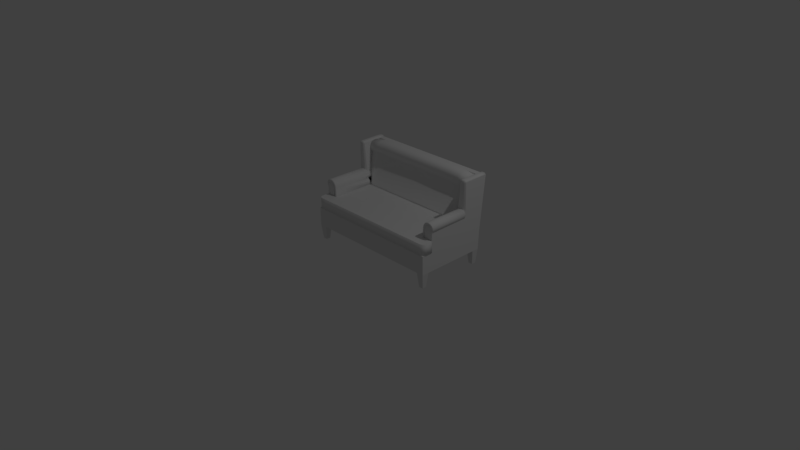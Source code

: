 # Source: Sofa.blend  (saved by Blender 2.77.0; exported with 4.5.12 LTS)
import bpy
from mathutils import Matrix  # noqa: F401  (used for matrix-valued properties, if any)

bpy.ops.wm.read_factory_settings(use_empty=True)
scene = bpy.context.scene
scene.name = 'Scene'

# ---- collections
col_collection_1 = bpy.data.collections.new('Collection 1'); scene.collection.children.link(col_collection_1)

# ---- materials (node trees are filled in below, after node groups)
mat_material = bpy.data.materials.new('Material')
mat_material.alpha_threshold = 0.0
mat_material.use_transparent_shadow = False
mat_material.roughness = 0.5
mat_material.line_color = (0.0, 0.0, 0.0, 1.0)

# ---- material node trees

# ---- world
world_world = bpy.data.worlds.new('World'); scene.world = world_world
world_world.color = (0.05088, 0.05088, 0.05088)
world_world.use_sun_shadow = False
world_world.sun_shadow_jitter_overblur = 0.0
world_world.cycles.sampling_method = 'MANUAL'

# ---- cameras
cam_camera = bpy.data.cameras.new('Camera')
cam_camera.clip_end = 100.0
cam_camera.lens = 35.0
cam_camera.sensor_width = 32.0
cam_camera.sensor_height = 18.0
cam_camera.ortho_scale = 7.314
cam_camera.dof.focus_distance = 0.0
cam_camera.dof.aperture_fstop = 128.0

# ---- lights
light_lamp = bpy.data.lights.new('Lamp', 'POINT')
light_lamp.transmission_factor = 0.0
light_lamp.cutoff_distance = 30.0
light_lamp.energy = 100.0
light_lamp.shadow_buffer_clip_start = 1.001
light_lamp.shadow_soft_size = 0.1
light_lamp.shadow_maximum_resolution = 0.006
light_lamp.use_absolute_resolution = True

# ---- meshes
me_x = bpy.data.meshes.new('Куб')
me_x.from_pydata([(-0.335, -0.5273, 6.175e-05), (-0.335, -0.5273, 0.1458), (-0.335, 0.2022, 6.175e-05), (-0.335, 0.4044, 6.175e-05), (-0.335, 0.4044, 0.1458), (-0.3384, -0.3823, 0.1458), (-0.335, -0.3823, 6.175e-05), (-0.4602, -0.3823, 6.175e-05), (-0.4602, -0.3823, 0.1458), (-0.3865, 0.2677, 0.5351), (-0.3865, 0.4385, 0.5148), (-0.3865, 0.2746, 0.5478), (-0.3865, 0.431, 0.5478), (-0.3865, 0.262, 0.5833), (-0.3865, 0.4345, 0.5833), (-0.3865, 0.2555, 0.6187), (-0.3865, 0.44, 0.6187), (-0.3865, 0.2573, 0.6401), (-0.3865, 0.4412, 0.6401), (-0.3865, 0.2663, 0.6592), (-0.3865, 0.436, 0.6592), (-0.3865, 0.2786, 0.6736), (-0.3865, 0.427, 0.6736), (-0.3865, 0.2957, 0.6868), (-0.3865, 0.4099, 0.6868), (-0.3865, 0.3258, 0.6937), (-0.3865, 0.3798, 0.6937), (-0.3865, 0.3528, 0.6978), (-0.06302, -0.5273, 0.1458), (-0.199, -0.5273, 0.1458), (-0.199, -0.5273, 6.175e-05), (-0.06302, -0.5273, 6.175e-05), (-0.06302, 0.4044, 6.175e-05), (-0.199, 0.4044, 6.175e-05), (-0.199, 0.4044, 0.1458), (-0.06302, 0.4044, 0.1458), (-0.06302, -0.3823, 0.1458), (-0.199, -0.3823, 0.1458), (-0.199, -0.3823, 6.175e-05), (-0.06302, -0.3823, 6.175e-05), (-0.199, 0.2022, 0.1458), (-0.06302, 0.2022, 0.1458), (-0.06302, 0.2022, 6.175e-05), (-0.199, 0.2022, 6.175e-05), (-0.2299, 0.4385, 0.5354), (-0.07332, 0.4385, 0.5424), (-0.2299, 0.2677, 0.5557), (-0.07332, 0.2677, 0.5627), (-0.2299, 0.431, 0.5685), (-0.07332, 0.431, 0.5755), (-0.2299, 0.2746, 0.5685), (-0.07332, 0.2746, 0.5755), (-0.2299, 0.4345, 0.6039), (-0.07332, 0.4345, 0.6109), (-0.2299, 0.262, 0.6039), (-0.07332, 0.262, 0.6109), (-0.2299, 0.44, 0.6393), (-0.07332, 0.44, 0.6463), (-0.2299, 0.2555, 0.6393), (-0.07332, 0.2555, 0.6463), (-0.2299, 0.4412, 0.6608), (-0.07332, 0.4412, 0.6677), (-0.2299, 0.2573, 0.6608), (-0.07332, 0.2573, 0.6677), (-0.2299, 0.436, 0.6799), (-0.07332, 0.436, 0.6868), (-0.2299, 0.2663, 0.6799), (-0.07332, 0.2663, 0.6868), (-0.2299, 0.427, 0.6943), (-0.07332, 0.427, 0.7012), (-0.2299, 0.2786, 0.6943), (-0.07332, 0.2786, 0.7012), (-0.2299, 0.4099, 0.7074), (-0.07332, 0.4099, 0.7144), (-0.2299, 0.2957, 0.7074), (-0.07332, 0.2957, 0.7144), (-0.2299, 0.3798, 0.7143), (-0.07332, 0.3798, 0.7213), (-0.2299, 0.3258, 0.7143), (-0.07332, 0.3258, 0.7213), (-0.2299, 0.3528, 0.7185), (-0.07332, 0.3528, 0.7255), (-0.3424, -0.3823, 0.2499), (-0.3147, 0.1606, 0.2499), (-0.3424, -0.3823, 0.2765), (-0.3424, 0.1606, 0.2765), (-0.3147, 0.1606, 0.2765), (-0.3509, -0.3823, 0.296), (-0.3509, 0.1605, 0.296), (-0.3249, 0.1605, 0.3064), (-0.3649, -0.3823, 0.3111), (-0.3437, 0.1605, 0.3307), (-0.3828, -0.3823, 0.32), (-0.369, 0.1605, 0.3464), (-0.4024, -0.3823, 0.3217), (-0.4024, 0.1605, 0.3217), (-0.3976, 0.1605, 0.3517), (-0.4213, -0.3823, 0.3159), (-0.4213, 0.1605, 0.3159), (-0.4261, 0.1605, 0.3459), (-0.4373, -0.3823, 0.3033), (-0.4373, 0.1605, 0.3033), (-0.4511, 0.1539, 0.3297), (-0.4484, -0.3823, 0.2854), (-0.4484, 0.1605, 0.2854), (-0.4659, 0.1539, 0.305), (-0.451, -0.3803, 0.2677), (-0.451, 0.1605, 0.2677), (-0.4658, 0.1539, 0.2782), (-0.4479, -0.3778, 0.243), (-0.4479, 0.1605, 0.243), (-0.4524, 0.1539, 0.243), (-0.4075, -0.5273, 6.175e-05), (-0.4602, -0.4746, 6.175e-05), (-0.4338, -0.5203, 6.175e-05), (-0.4531, -0.501, 6.175e-05), (-0.4602, -0.4746, 0.1458), (-0.4075, -0.5273, 0.1458), (-0.4531, -0.501, 0.1458), (-0.4338, -0.5203, 0.1458), (-0.3107, -0.37, 0.2499), (-0.3232, -0.3823, 0.2499), (-0.3123, -0.3762, 0.2499), (-0.3169, -0.3806, 0.2499), (-0.3107, -0.37, 0.2765), (-0.3232, -0.3823, 0.2765), (-0.3123, -0.3762, 0.2765), (-0.3169, -0.3806, 0.2765), (-0.3211, -0.37, 0.3079), (-0.3321, -0.3823, 0.3035), (-0.3225, -0.3762, 0.3074), (-0.3266, -0.3806, 0.3057), (-0.3406, -0.37, 0.3335), (-0.3491, -0.3823, 0.3258), (-0.3418, -0.3762, 0.3325), (-0.3448, -0.3806, 0.3297), (-0.367, -0.37, 0.3502), (-0.3721, -0.3823, 0.3404), (-0.3676, -0.3762, 0.349), (-0.3695, -0.3806, 0.3453), (-0.3969, -0.37, 0.356), (-0.3986, -0.3823, 0.3455), (-0.3971, -0.3762, 0.3547), (-0.3977, -0.3806, 0.3508), (-0.4268, -0.37, 0.3502), (-0.4252, -0.3823, 0.3403), (-0.4266, -0.3762, 0.3489), (-0.426, -0.3806, 0.3453), (-0.4531, -0.37, 0.3335), (-0.4489, -0.3823, 0.3253), (-0.4526, -0.3762, 0.3324), (-0.451, -0.3806, 0.3294), (-0.4689, -0.37, 0.3078), (-0.4634, -0.3823, 0.3018), (-0.4682, -0.3762, 0.3071), (-0.4662, -0.3806, 0.3048), (-0.4691, -0.3681, 0.2797), (-0.4635, -0.3803, 0.276), (-0.4684, -0.3742, 0.2792), (-0.4663, -0.3787, 0.2778), (-0.4514, -0.3778, 0.243), (-0.4556, -0.3655, 0.243), (-0.4535, -0.3761, 0.243), (-0.4551, -0.3717, 0.243), (-0.3001, -0.3719, 0.1458), (-0.3105, -0.3823, 0.1458), (-0.2897, -0.3823, 0.1458), (-0.3031, -0.3793, 0.1458), (-0.3208, -0.3823, 0.2478), (-0.3105, -0.3719, 0.248), (-0.3116, -0.3777, 0.2467), (-0.3148, -0.3811, 0.2464), (-0.313, -0.3793, 0.2437), (-0.3384, 0.2022, 0.1458), (-0.3045, 0.2022, 0.1458), (-0.3424, 0.1606, 0.2499), (-0.3649, 0.1605, 0.3111), (-0.3828, 0.1605, 0.32), (-0.3424, 0.2398, 0.25), (-0.3147, 0.2398, 0.25), (-0.3424, 0.2398, 0.2766), (-0.3147, 0.2398, 0.2766), (-0.3509, 0.2398, 0.2961), (-0.3649, 0.2398, 0.3112), (-0.3249, 0.2398, 0.3065), (-0.3437, 0.2398, 0.3308), (1.25, -0.5273, 6.175e-05), (1.25, -0.5273, 0.1458), (1.25, 0.2022, 6.175e-05), (1.25, 0.4044, 6.175e-05), (1.25, 0.4044, 0.1458), (1.253, -0.3823, 0.1458), (1.25, -0.3823, 6.175e-05), (1.375, -0.3823, 6.175e-05), (1.375, -0.3823, 0.1458), (1.301, 0.2677, 0.5351), (1.301, 0.4385, 0.5148), (1.301, 0.2746, 0.5478), (1.301, 0.431, 0.5478), (1.301, 0.262, 0.5833), (1.301, 0.4345, 0.5833), (1.301, 0.2555, 0.6187), (1.301, 0.44, 0.6187), (1.301, 0.2573, 0.6401), (1.301, 0.4412, 0.6401), (1.301, 0.2663, 0.6592), (1.301, 0.436, 0.6592), (1.301, 0.2786, 0.6736), (1.301, 0.427, 0.6736), (1.301, 0.2957, 0.6868), (1.301, 0.4099, 0.6868), (1.301, 0.3258, 0.6937), (1.301, 0.3798, 0.6937), (1.301, 0.3528, 0.6978), (0.9777, -0.5273, 0.1458), (1.114, -0.5273, 0.1458), (1.114, -0.5273, 6.175e-05), (0.9777, -0.5273, 6.175e-05), (0.9777, 0.4044, 6.175e-05), (1.114, 0.4044, 6.175e-05), (1.114, 0.4044, 0.1458), (0.9777, 0.4044, 0.1458), (0.9777, -0.3823, 0.1458), (1.114, -0.3823, 0.1458), (1.114, -0.3823, 6.175e-05), (0.9777, -0.3823, 6.175e-05), (1.114, 0.2022, 0.1458), (0.9777, 0.2022, 0.1458), (0.9777, 0.2022, 6.175e-05), (1.114, 0.2022, 6.175e-05), (1.145, 0.4385, 0.5354), (0.988, 0.4385, 0.5424), (1.145, 0.2677, 0.5557), (0.988, 0.2677, 0.5627), (1.145, 0.431, 0.5685), (0.988, 0.431, 0.5755), (1.145, 0.2746, 0.5685), (0.988, 0.2746, 0.5755), (1.145, 0.4345, 0.6039), (0.988, 0.4345, 0.6109), (1.145, 0.262, 0.6039), (0.988, 0.262, 0.6109), (1.145, 0.44, 0.6393), (0.988, 0.44, 0.6463), (1.145, 0.2555, 0.6393), (0.988, 0.2555, 0.6463), (1.145, 0.4412, 0.6608), (0.988, 0.4412, 0.6677), (1.145, 0.2573, 0.6608), (0.988, 0.2573, 0.6677), (1.145, 0.436, 0.6799), (0.988, 0.436, 0.6868), (1.145, 0.2663, 0.6799), (0.988, 0.2663, 0.6868), (1.145, 0.427, 0.6943), (0.988, 0.427, 0.7012), (1.145, 0.2786, 0.6943), (0.988, 0.2786, 0.7012), (1.145, 0.4099, 0.7074), (0.988, 0.4099, 0.7144), (1.145, 0.2957, 0.7074), (0.988, 0.2957, 0.7144), (1.145, 0.3798, 0.7143), (0.988, 0.3798, 0.7213), (1.145, 0.3258, 0.7143), (0.988, 0.3258, 0.7213), (1.145, 0.3528, 0.7185), (0.988, 0.3528, 0.7255), (1.257, -0.3823, 0.2499), (1.229, 0.1606, 0.2499), (1.257, -0.3823, 0.2765), (1.257, 0.1606, 0.2765), (1.229, 0.1606, 0.2765), (1.266, -0.3823, 0.296), (1.266, 0.1605, 0.296), (1.24, 0.1605, 0.3064), (1.28, -0.3823, 0.3111), (1.258, 0.1605, 0.3307), (1.298, -0.3823, 0.32), (1.284, 0.1605, 0.3464), (1.317, -0.3823, 0.3217), (1.317, 0.1605, 0.3217), (1.312, 0.1605, 0.3517), (1.336, -0.3823, 0.3159), (1.336, 0.1605, 0.3159), (1.341, 0.1605, 0.3459), (1.352, -0.3823, 0.3033), (1.352, 0.1605, 0.3033), (1.366, 0.1539, 0.3297), (1.363, -0.3823, 0.2854), (1.363, 0.1605, 0.2854), (1.381, 0.1539, 0.305), (1.366, -0.3803, 0.2677), (1.366, 0.1605, 0.2677), (1.381, 0.1539, 0.2782), (1.363, -0.3778, 0.243), (1.363, 0.1605, 0.243), (1.367, 0.1539, 0.243), (1.322, -0.5273, 6.175e-05), (1.375, -0.4746, 6.175e-05), (1.349, -0.5203, 6.175e-05), (1.368, -0.501, 6.175e-05), (1.375, -0.4746, 0.1458), (1.322, -0.5273, 0.1458), (1.368, -0.501, 0.1458), (1.349, -0.5203, 0.1458), (1.225, -0.37, 0.2499), (1.238, -0.3823, 0.2499), (1.227, -0.3762, 0.2499), (1.232, -0.3806, 0.2499), (1.225, -0.37, 0.2765), (1.238, -0.3823, 0.2765), (1.227, -0.3762, 0.2765), (1.232, -0.3806, 0.2765), (1.236, -0.37, 0.3079), (1.247, -0.3823, 0.3035), (1.237, -0.3762, 0.3074), (1.241, -0.3806, 0.3057), (1.255, -0.37, 0.3335), (1.264, -0.3823, 0.3258), (1.256, -0.3762, 0.3325), (1.26, -0.3806, 0.3297), (1.282, -0.37, 0.3502), (1.287, -0.3823, 0.3404), (1.282, -0.3762, 0.349), (1.284, -0.3806, 0.3453), (1.312, -0.37, 0.356), (1.313, -0.3823, 0.3455), (1.312, -0.3762, 0.3547), (1.312, -0.3806, 0.3508), (1.342, -0.37, 0.3502), (1.34, -0.3823, 0.3403), (1.341, -0.3762, 0.3489), (1.341, -0.3806, 0.3453), (1.368, -0.37, 0.3335), (1.364, -0.3823, 0.3253), (1.367, -0.3762, 0.3324), (1.366, -0.3806, 0.3294), (1.384, -0.37, 0.3078), (1.378, -0.3823, 0.3018), (1.383, -0.3762, 0.3071), (1.381, -0.3806, 0.3048), (1.384, -0.3681, 0.2797), (1.378, -0.3803, 0.276), (1.383, -0.3742, 0.2792), (1.381, -0.3787, 0.2778), (1.366, -0.3778, 0.243), (1.37, -0.3655, 0.243), (1.368, -0.3761, 0.243), (1.37, -0.3717, 0.243), (1.215, -0.3719, 0.1458), (1.225, -0.3823, 0.1458), (1.204, -0.3823, 0.1458), (1.218, -0.3793, 0.1458), (1.236, -0.3823, 0.2478), (1.225, -0.3719, 0.248), (1.226, -0.3777, 0.2467), (1.229, -0.3811, 0.2464), (1.228, -0.3793, 0.2437), (1.253, 0.2022, 0.1458), (1.219, 0.2022, 0.1458), (1.257, 0.1606, 0.2499), (1.28, 0.1605, 0.3111), (1.298, 0.1605, 0.32), (1.257, 0.2398, 0.25), (1.229, 0.2398, 0.25), (1.257, 0.2398, 0.2766), (1.229, 0.2398, 0.2766), (1.266, 0.2398, 0.2961), (1.28, 0.2398, 0.3112), (1.24, 0.2398, 0.3065), (1.258, 0.2398, 0.3308)], [], [(5, 173, 2, 6), (37, 40, 174, 164, 166), (29, 1, 0, 30), (120, 83, 86, 124), (2, 173, 4, 3), (6, 0, 112, 114, 115, 113, 7), (1, 5, 8, 116, 118, 119, 117), (0, 1, 117, 112), (5, 6, 7, 8), (43, 2, 3, 33), (4, 173, 9, 10), (34, 4, 10, 44), (48, 12, 14, 52), (44, 10, 12, 48), (10, 9, 11, 12), (12, 11, 13, 14), (56, 16, 18, 60), (52, 14, 16, 56), (14, 13, 15, 16), (18, 17, 19, 20), (16, 15, 17, 18), (60, 18, 20, 64), (68, 22, 24, 72), (64, 20, 22, 68), (20, 19, 21, 22), (22, 21, 23, 24), (72, 24, 26, 76), (24, 23, 25, 26), (76, 26, 27, 80), (26, 25, 27), (25, 78, 80, 27), (78, 79, 81, 80), (265, 267, 81, 79), (77, 76, 80, 81), (81, 267, 263, 77), (73, 72, 76, 77), (21, 70, 74, 23), (70, 71, 75, 74), (23, 74, 78, 25), (74, 75, 79, 78), (261, 265, 79, 75), (65, 64, 68, 69), (69, 255, 251, 65), (69, 68, 72, 73), (73, 259, 255, 69), (61, 60, 64, 65), (17, 62, 66, 19), (62, 63, 67, 66), (19, 66, 70, 21), (66, 67, 71, 70), (15, 58, 62, 17), (58, 59, 63, 62), (245, 249, 63, 59), (53, 52, 56, 57), (57, 243, 239, 53), (57, 56, 60, 61), (11, 50, 54, 13), (50, 51, 55, 54), (13, 54, 58, 15), (54, 55, 59, 58), (9, 46, 50, 11), (46, 47, 51, 50), (233, 237, 51, 47), (45, 44, 48, 49), (49, 235, 231, 45), (49, 48, 52, 53), (53, 239, 235, 49), (35, 34, 44, 45), (173, 174, 40, 46, 9), (40, 41, 47, 46), (227, 233, 47, 41), (42, 43, 33, 32), (4, 34, 33, 3), (34, 35, 32, 33), (0, 6, 38, 30), (30, 38, 39, 31), (217, 31, 39, 225), (36, 41, 40, 37), (6, 2, 43, 38), (38, 43, 42, 39), (225, 39, 42, 228), (28, 29, 30, 31), (31, 217, 214, 28), (28, 36, 37, 29), (164, 174, 83, 120, 169), (5, 165, 168, 121, 82), (82, 121, 125, 84), (173, 5, 82, 175), (175, 82, 84, 85), (124, 86, 89, 128), (87, 129, 133, 90), (128, 89, 91, 132), (84, 125, 129, 87), (85, 84, 87, 88), (176, 90, 92, 177), (88, 87, 90, 176), (132, 91, 93, 136), (93, 177, 95, 96), (136, 93, 96, 140), (90, 133, 137, 92), (94, 141, 145, 97), (140, 96, 99, 144), (92, 137, 141, 94), (177, 92, 94, 95), (99, 98, 101, 102), (95, 94, 97, 98), (96, 95, 98, 99), (144, 99, 102, 148), (102, 101, 104, 105), (148, 102, 105, 152), (97, 145, 149, 100), (98, 97, 100, 101), (103, 153, 157, 106), (152, 105, 108, 156), (100, 149, 153, 103), (101, 100, 103, 104), (108, 107, 110, 111), (104, 103, 106, 107), (105, 104, 107, 108), (156, 108, 111, 161), (160, 162, 163, 161, 111, 110, 109), (106, 157, 160, 109), (107, 106, 109, 110), (112, 117, 119, 114), (114, 119, 118, 115), (115, 118, 116, 113), (116, 8, 7, 113), (122, 123, 171, 170), (123, 121, 168, 171), (125, 121, 123, 127), (127, 123, 122, 126), (126, 122, 120, 124), (124, 128, 130, 126), (126, 130, 131, 127), (127, 131, 129, 125), (133, 129, 131, 135), (135, 131, 130, 134), (134, 130, 128, 132), (132, 136, 138, 134), (134, 138, 139, 135), (135, 139, 137, 133), (136, 140, 142, 138), (138, 142, 143, 139), (139, 143, 141, 137), (145, 141, 143, 147), (147, 143, 142, 146), (146, 142, 140, 144), (144, 148, 150, 146), (146, 150, 151, 147), (147, 151, 149, 145), (148, 152, 154, 150), (150, 154, 155, 151), (151, 155, 153, 149), (157, 153, 155, 159), (159, 155, 154, 158), (158, 154, 152, 156), (156, 161, 163, 158), (158, 163, 162, 159), (159, 162, 160, 157), (120, 122, 170, 169), (164, 167, 166), (167, 165, 166), (168, 172, 169, 170, 171), (164, 169, 172, 167), (167, 172, 168, 165), (29, 37, 166, 165, 5, 1), (174, 173, 175, 83), (176, 91, 185, 183), (91, 176, 177, 93), (86, 83, 179, 181), (91, 89, 184, 185), (89, 86, 181, 184), (175, 85, 180, 178), (181, 180, 182, 184), (179, 178, 180, 181), (184, 182, 183, 185), (85, 88, 182, 180), (83, 175, 178, 179), (88, 176, 183, 182), (83, 179, 174), (36, 222, 227, 41), (221, 218, 32, 35), (32, 218, 228, 42), (45, 231, 221, 35), (241, 245, 59, 55), (237, 241, 55, 51), (61, 247, 243, 57), (253, 257, 71, 67), (249, 253, 67, 63), (65, 251, 247, 61), (257, 261, 75, 71), (77, 263, 259, 73), (191, 192, 188, 359), (223, 352, 350, 360, 226), (215, 216, 186, 187), (306, 310, 272, 269), (188, 189, 190, 359), (192, 193, 299, 301, 300, 298, 186), (187, 303, 305, 304, 302, 194, 191), (186, 298, 303, 187), (191, 194, 193, 192), (229, 219, 189, 188), (190, 196, 195, 359), (220, 230, 196, 190), (234, 238, 200, 198), (230, 234, 198, 196), (196, 198, 197, 195), (198, 200, 199, 197), (242, 246, 204, 202), (238, 242, 202, 200), (200, 202, 201, 199), (204, 206, 205, 203), (202, 204, 203, 201), (246, 250, 206, 204), (254, 258, 210, 208), (250, 254, 208, 206), (206, 208, 207, 205), (208, 210, 209, 207), (258, 262, 212, 210), (210, 212, 211, 209), (262, 266, 213, 212), (212, 213, 211), (211, 213, 266, 264), (264, 266, 267, 265), (263, 267, 266, 262), (259, 263, 262, 258), (207, 209, 260, 256), (256, 260, 261, 257), (209, 211, 264, 260), (260, 264, 265, 261), (251, 255, 254, 250), (255, 259, 258, 254), (247, 251, 250, 246), (203, 205, 252, 248), (248, 252, 253, 249), (205, 207, 256, 252), (252, 256, 257, 253), (201, 203, 248, 244), (244, 248, 249, 245), (239, 243, 242, 238), (243, 247, 246, 242), (197, 199, 240, 236), (236, 240, 241, 237), (199, 201, 244, 240), (240, 244, 245, 241), (195, 197, 236, 232), (232, 236, 237, 233), (231, 235, 234, 230), (235, 239, 238, 234), (221, 231, 230, 220), (359, 195, 232, 226, 360), (226, 232, 233, 227), (228, 218, 219, 229), (190, 189, 219, 220), (220, 219, 218, 221), (186, 216, 224, 192), (216, 217, 225, 224), (222, 223, 226, 227), (192, 224, 229, 188), (224, 225, 228, 229), (214, 217, 216, 215), (214, 215, 223, 222), (350, 355, 306, 269, 360), (191, 268, 307, 354, 351), (268, 270, 311, 307), (359, 361, 268, 191), (361, 271, 270, 268), (310, 314, 275, 272), (273, 276, 319, 315), (314, 318, 277, 275), (270, 273, 315, 311), (271, 274, 273, 270), (362, 363, 278, 276), (274, 362, 276, 273), (318, 322, 279, 277), (279, 282, 281, 363), (322, 326, 282, 279), (276, 278, 323, 319), (280, 283, 331, 327), (326, 330, 285, 282), (278, 280, 327, 323), (363, 281, 280, 278), (285, 288, 287, 284), (281, 284, 283, 280), (282, 285, 284, 281), (330, 334, 288, 285), (288, 291, 290, 287), (334, 338, 291, 288), (283, 286, 335, 331), (284, 287, 286, 283), (289, 292, 343, 339), (338, 342, 294, 291), (286, 289, 339, 335), (287, 290, 289, 286), (294, 297, 296, 293), (290, 293, 292, 289), (291, 294, 293, 290), (342, 347, 297, 294), (346, 295, 296, 297, 347, 349, 348), (292, 295, 346, 343), (293, 296, 295, 292), (298, 300, 305, 303), (300, 301, 304, 305), (301, 299, 302, 304), (302, 299, 193, 194), (308, 356, 357, 309), (309, 357, 354, 307), (311, 313, 309, 307), (313, 312, 308, 309), (312, 310, 306, 308), (310, 312, 316, 314), (312, 313, 317, 316), (313, 311, 315, 317), (319, 321, 317, 315), (321, 320, 316, 317), (320, 318, 314, 316), (318, 320, 324, 322), (320, 321, 325, 324), (321, 319, 323, 325), (322, 324, 328, 326), (324, 325, 329, 328), (325, 323, 327, 329), (331, 333, 329, 327), (333, 332, 328, 329), (332, 330, 326, 328), (330, 332, 336, 334), (332, 333, 337, 336), (333, 331, 335, 337), (334, 336, 340, 338), (336, 337, 341, 340), (337, 335, 339, 341), (343, 345, 341, 339), (345, 344, 340, 341), (344, 342, 338, 340), (342, 344, 349, 347), (344, 345, 348, 349), (345, 343, 346, 348), (306, 355, 356, 308), (350, 352, 353), (353, 352, 351), (354, 357, 356, 355, 358), (350, 353, 358, 355), (353, 351, 354, 358), (215, 187, 191, 351, 352, 223), (360, 269, 361, 359), (362, 369, 371, 277), (277, 279, 363, 362), (272, 367, 365, 269), (277, 371, 370, 275), (275, 370, 367, 272), (361, 364, 366, 271), (367, 370, 368, 366), (365, 367, 366, 364), (370, 371, 369, 368), (271, 366, 368, 274), (269, 365, 364, 361), (274, 368, 369, 362), (269, 360, 365), (28, 214, 222, 36)])
me_x.polygons.foreach_set('use_smooth', [0, 0, 1, 1, 0, 0, 0, 1, 0, 0, 0, 0, 1, 1, 1, 1, 1, 1, 1, 1, 1, 1, 1, 1, 1, 1, 1, 1, 1, 1, 1, 1, 1, 1, 1, 1, 1, 1, 1, 1, 1, 1, 1, 1, 1, 1, 1, 1, 1, 1, 1, 1, 1, 1, 1, 1, 1, 1, 1, 1, 1, 1, 1, 1, 1, 1, 1, 0, 1, 1, 1, 0, 0, 0, 0, 0, 0, 0, 0, 0, 0, 1, 1, 0, 1, 1, 1, 0, 0, 1, 1, 1, 1, 0, 0, 0, 1, 1, 1, 1, 1, 1, 1, 0, 1, 0, 1, 1, 1, 1, 1, 0, 1, 1, 1, 0, 1, 0, 1, 1, 0, 1, 0, 1, 1, 1, 1, 1, 1, 1, 1, 1, 1, 1, 1, 1, 1, 1, 1, 1, 1, 1, 1, 1, 1, 1, 1, 1, 1, 1, 1, 1, 1, 1, 1, 1, 1, 1, 1, 1, 1, 1, 1, 1, 1, 0, 1, 1, 1, 1, 1, 1, 0, 1, 1, 1, 0, 1, 0, 1, 0, 0, 0, 0, 1, 1, 1, 1, 1, 1, 1, 1, 0, 0, 1, 1, 0, 0, 0, 1, 0, 0, 0, 0, 1, 1, 1, 1, 1, 1, 1, 1, 1, 1, 1, 1, 1, 1, 1, 1, 1, 1, 1, 1, 1, 1, 1, 1, 1, 1, 1, 1, 1, 1, 1, 1, 1, 1, 1, 1, 1, 1, 1, 1, 1, 1, 1, 1, 1, 0, 1, 1, 0, 0, 0, 0, 0, 0, 0, 0, 1, 0, 1, 1, 1, 0, 0, 1, 1, 1, 1, 0, 0, 0, 1, 1, 1, 1, 1, 1, 1, 0, 1, 0, 1, 1, 1, 1, 1, 0, 1, 1, 1, 0, 1, 0, 1, 1, 0, 1, 0, 1, 1, 1, 1, 1, 1, 1, 1, 1, 1, 1, 1, 1, 1, 1, 1, 1, 1, 1, 1, 1, 1, 1, 1, 1, 1, 1, 1, 1, 1, 1, 1, 1, 1, 1, 1, 1, 1, 1, 1, 1, 1, 0, 1, 1, 1, 1, 1, 1, 0, 1, 1, 1, 0, 1, 0, 1, 0])
me_x.use_remesh_preserve_volume = False
me_x.use_remesh_preserve_attributes = False
me_x.use_mirror_vertex_groups = False
me_x.update()
me_cube = bpy.data.meshes.new('Cube')
me_cube.from_pydata([(-0.462, -0.462, -0.5786), (-0.462, 0.462, -0.5786), (-0.462, -0.462, -0.3372), (-0.462, 0.4778, -0.3348), (-0.4435, 0.3881, -0.7642), (-0.4435, -0.4435, -0.7642), (-0.3881, -0.4435, -0.7642), (-0.3696, 0.462, -0.5786), (-0.3696, -0.462, -0.5786), (-0.462, 0.3696, -0.5786), (-0.462, -0.3696, -0.5786), (-0.4435, 0.4435, -0.7642), (-0.3881, 0.4435, -0.7642), (-0.3696, 0.3696, -0.5786), (-0.3696, -0.3696, -0.5786), (-0.4435, -0.3881, -0.7642), (-0.3881, 0.3881, -0.7642), (-0.3881, -0.3881, -0.7642), (-0.3423, 0.2315, -0.03441), (-0.462, 0.2315, -0.03441), (-0.462, -0.3161, -0.03571), (-0.3161, 0.4778, -0.3348), (-0.3161, -0.462, -0.3372), (-0.462, 0.231, -0.3372), (-0.462, -0.3161, -0.3372), (-0.462, 0.5139, -0.03548), (-0.3161, 0.5139, -0.03548), (-0.3423, 0.231, -0.3372), (-0.3423, -0.3161, -0.3372), (-0.3423, -0.3161, -0.03571), (-0.3847, 0.5615, 0.3585), (-0.3711, 0.4787, 0.261), (-0.462, 0.5615, 0.3585), (-0.4379, -0.3161, -0.02156), (-0.3662, -0.3161, -0.02156), (-0.3662, 0.209, -0.02199), (-0.4379, 0.209, -0.02199), (-0.4349, -0.3161, -0.02051), (-0.3692, -0.3161, -0.02051), (-0.3692, 0.2074, -0.02106), (-0.4349, 0.2074, -0.02106), (-0.4169, -0.3161, -0.01466), (-0.3873, -0.3161, -0.01466), (-0.3873, 0.2048, -0.01963), (-0.4169, 0.2048, -0.01963), (-0.4537, 0.2202, -0.0282), (-0.3505, 0.2202, -0.0282), (-0.3505, -0.3161, -0.02864), (-0.4537, -0.3161, -0.02864), (-0.3423, 0.452, -0.03571), (-0.3807, 0.4876, 0.3599), (-0.3423, 0.452, -0.3372), (-0.4616, 0.2315, 0.02033), (-0.3456, 0.2315, 0.02033), (-0.4382, 0.2174, 0.02033), (-0.3688, 0.2174, 0.02033), (-0.4535, 0.2245, 0.02033), (-0.3535, 0.2245, 0.02033), (-0.4354, 0.2163, 0.02033), (-0.3717, 0.2163, 0.02033), (-0.4178, 0.2147, 0.02033), (-0.3892, 0.2147, 0.02033), (-0.4619, 0.2315, 0.1201), (-0.3572, 0.2315, 0.1201), (-0.4408, 0.2174, 0.1201), (-0.3781, 0.2174, 0.1201), (-0.4547, 0.2245, 0.1201), (-0.3643, 0.2245, 0.1201), (-0.4382, 0.2163, 0.1201), (-0.3807, 0.2163, 0.1201), (-0.4224, 0.2147, 0.1201), (-0.3965, 0.2147, 0.1201), (-0.4619, 0.2315, 0.2512), (-0.3696, 0.2315, 0.2512), (-0.4433, 0.2174, 0.2512), (-0.388, 0.2174, 0.2512), (-0.4555, 0.2245, 0.2512), (-0.3758, 0.2245, 0.2512), (-0.441, 0.2163, 0.2512), (-0.3903, 0.2163, 0.2512), (-0.4271, 0.2147, 0.2512), (-0.4043, 0.2147, 0.2512), (-0.4606, 0.2315, 0.3473), (-0.3807, 0.2315, 0.3473), (-0.4445, 0.2174, 0.3473), (-0.3967, 0.2174, 0.3473), (-0.4551, 0.2245, 0.3473), (-0.3862, 0.2245, 0.3473), (-0.4426, 0.2163, 0.3473), (-0.3987, 0.2163, 0.3473), (-0.4305, 0.2147, 0.3473), (-0.4107, 0.2147, 0.3473), (-0.4606, 0.2331, 0.3556), (-0.3807, 0.2331, 0.3556), (-0.4445, 0.2174, 0.3518), (-0.3967, 0.2174, 0.3518), (-0.4551, 0.2245, 0.3518), (-0.3862, 0.2245, 0.3518), (-0.4426, 0.2163, 0.3518), (-0.3987, 0.2163, 0.3518), (-0.4305, 0.2147, 0.3518), (-0.4107, 0.2147, 0.3518), (-0.462, 0.5555, 0.3093), (-0.4445, 0.2204, 0.3608), (-0.3967, 0.2204, 0.3608), (-0.4551, 0.2269, 0.3578), (-0.3862, 0.2269, 0.3578), (-0.4426, 0.2195, 0.3613), (-0.3987, 0.2195, 0.3613), (-0.4305, 0.218, 0.3619), (-0.4107, 0.218, 0.3619), (-0.4445, 0.2226, 0.3649), (-0.3967, 0.2226, 0.3649), (-0.4551, 0.2277, 0.3601), (-0.3862, 0.2277, 0.3601), (-0.4426, 0.2218, 0.3656), (-0.3987, 0.2218, 0.3656), (-0.4305, 0.2206, 0.3668), (-0.4107, 0.2206, 0.3668), (-0.462, 0.5496, 0.26), (-0.3759, 0.4832, 0.3104), (-0.4445, 0.2276, 0.37), (-0.3967, 0.2276, 0.37), (-0.4551, 0.2309, 0.3637), (-0.3862, 0.2309, 0.3637), (-0.4426, 0.2272, 0.371), (-0.3987, 0.2272, 0.371), (-0.4305, 0.2264, 0.3724), (-0.4107, 0.2264, 0.3724), (-0.462, 0.5203, 0.01978), (-0.3519, 0.4609, 0.06319), (-0.4445, 0.2337, 0.3728), (-0.3967, 0.2337, 0.3728), (-0.4551, 0.2338, 0.3657), (-0.3862, 0.2338, 0.3657), (-0.4426, 0.2337, 0.3738), (-0.3987, 0.2337, 0.3738), (-0.4305, 0.2337, 0.3754), (-0.4107, 0.2337, 0.3754), (-0.4606, 0.4876, 0.3599), (-0.3615, 0.4698, 0.1621), (-0.4445, 0.4874, 0.374), (-0.3967, 0.4874, 0.374), (-0.4551, 0.4875, 0.3669), (-0.3862, 0.4875, 0.3669), (-0.4426, 0.4874, 0.3751), (-0.3987, 0.4874, 0.3751), (-0.4305, 0.4874, 0.3767), (-0.4107, 0.4874, 0.3767), (-0.462, 0.5325, 0.1198), (-0.4445, 0.5616, 0.3727), (-0.3967, 0.5616, 0.3727), (-0.4551, 0.5615, 0.3656), (-0.3897, 0.5615, 0.3656), (-0.4426, 0.5616, 0.3738), (-0.3987, 0.5616, 0.3738), (-0.4305, 0.5616, 0.3754), (-0.4107, 0.5616, 0.3754), (1.362, -0.462, -0.5786), (1.362, 0.462, -0.5786), (1.362, -0.462, -0.3372), (1.362, 0.4778, -0.3348), (1.344, 0.3881, -0.7642), (1.344, -0.4435, -0.7642), (1.288, -0.4435, -0.7642), (1.27, 0.462, -0.5786), (1.27, -0.462, -0.5786), (1.362, 0.3696, -0.5786), (1.362, -0.3696, -0.5786), (1.344, 0.4435, -0.7642), (1.288, 0.4435, -0.7642), (1.27, 0.3696, -0.5786), (1.27, -0.3696, -0.5786), (1.344, -0.3881, -0.7642), (1.288, 0.3881, -0.7642), (1.288, -0.3881, -0.7642), (1.242, 0.2315, -0.03441), (1.362, 0.2315, -0.03441), (1.362, -0.3161, -0.03571), (1.216, 0.4778, -0.3348), (1.216, -0.462, -0.3372), (1.362, 0.231, -0.3372), (1.362, -0.3161, -0.3372), (1.362, 0.5139, -0.03548), (1.216, 0.5139, -0.03548), (1.242, 0.231, -0.3372), (1.242, -0.3161, -0.3372), (1.242, -0.3161, -0.03571), (1.285, 0.5615, 0.3585), (1.271, 0.4787, 0.261), (1.362, 0.5615, 0.3585), (1.338, -0.3161, -0.02156), (1.266, -0.3161, -0.02156), (1.266, 0.209, -0.02199), (1.338, 0.209, -0.02199), (1.335, -0.3161, -0.02051), (1.269, -0.3161, -0.02051), (1.269, 0.2074, -0.02106), (1.335, 0.2074, -0.02106), (1.317, -0.3161, -0.01466), (1.287, -0.3161, -0.01466), (1.287, 0.2048, -0.01963), (1.317, 0.2048, -0.01963), (1.354, 0.2202, -0.0282), (1.25, 0.2202, -0.0282), (1.25, -0.3161, -0.02864), (1.354, -0.3161, -0.02864), (1.242, 0.452, -0.03571), (1.281, 0.4876, 0.3599), (1.242, 0.452, -0.3372), (1.362, 0.2315, 0.02033), (1.246, 0.2315, 0.02033), (1.338, 0.2174, 0.02033), (1.269, 0.2174, 0.02033), (1.354, 0.2245, 0.02033), (1.253, 0.2245, 0.02033), (1.335, 0.2163, 0.02033), (1.272, 0.2163, 0.02033), (1.318, 0.2147, 0.02033), (1.289, 0.2147, 0.02033), (1.362, 0.2315, 0.1201), (1.257, 0.2315, 0.1201), (1.341, 0.2174, 0.1201), (1.278, 0.2174, 0.1201), (1.355, 0.2245, 0.1201), (1.264, 0.2245, 0.1201), (1.338, 0.2163, 0.1201), (1.281, 0.2163, 0.1201), (1.322, 0.2147, 0.1201), (1.297, 0.2147, 0.1201), (1.362, 0.2315, 0.2512), (1.27, 0.2315, 0.2512), (1.343, 0.2174, 0.2512), (1.288, 0.2174, 0.2512), (1.356, 0.2245, 0.2512), (1.276, 0.2245, 0.2512), (1.341, 0.2163, 0.2512), (1.29, 0.2163, 0.2512), (1.327, 0.2147, 0.2512), (1.304, 0.2147, 0.2512), (1.361, 0.2315, 0.3473), (1.281, 0.2315, 0.3473), (1.345, 0.2174, 0.3473), (1.297, 0.2174, 0.3473), (1.355, 0.2245, 0.3473), (1.286, 0.2245, 0.3473), (1.343, 0.2163, 0.3473), (1.299, 0.2163, 0.3473), (1.33, 0.2147, 0.3473), (1.311, 0.2147, 0.3473), (1.361, 0.2331, 0.3556), (1.281, 0.2331, 0.3556), (1.345, 0.2174, 0.3518), (1.297, 0.2174, 0.3518), (1.355, 0.2245, 0.3518), (1.286, 0.2245, 0.3518), (1.343, 0.2163, 0.3518), (1.299, 0.2163, 0.3518), (1.33, 0.2147, 0.3518), (1.311, 0.2147, 0.3518), (1.362, 0.5555, 0.3093), (1.345, 0.2204, 0.3608), (1.297, 0.2204, 0.3608), (1.355, 0.2269, 0.3578), (1.286, 0.2269, 0.3578), (1.343, 0.2195, 0.3613), (1.299, 0.2195, 0.3613), (1.33, 0.218, 0.3619), (1.311, 0.218, 0.3619), (1.345, 0.2226, 0.3649), (1.297, 0.2226, 0.3649), (1.355, 0.2277, 0.3601), (1.286, 0.2277, 0.3601), (1.343, 0.2218, 0.3656), (1.299, 0.2218, 0.3656), (1.33, 0.2206, 0.3668), (1.311, 0.2206, 0.3668), (1.362, 0.5496, 0.26), (1.276, 0.4832, 0.3104), (1.345, 0.2276, 0.37), (1.297, 0.2276, 0.37), (1.355, 0.2309, 0.3637), (1.286, 0.2309, 0.3637), (1.343, 0.2272, 0.371), (1.299, 0.2272, 0.371), (1.33, 0.2264, 0.3724), (1.311, 0.2264, 0.3724), (1.362, 0.5203, 0.01978), (1.252, 0.4609, 0.06319), (1.345, 0.2337, 0.3728), (1.297, 0.2337, 0.3728), (1.355, 0.2338, 0.3657), (1.286, 0.2338, 0.3657), (1.343, 0.2337, 0.3738), (1.299, 0.2337, 0.3738), (1.33, 0.2337, 0.3754), (1.311, 0.2337, 0.3754), (1.361, 0.4876, 0.3599), (1.262, 0.4698, 0.1621), (1.345, 0.4874, 0.374), (1.297, 0.4874, 0.374), (1.355, 0.4875, 0.3669), (1.286, 0.4875, 0.3669), (1.343, 0.4874, 0.3751), (1.299, 0.4874, 0.3751), (1.33, 0.4874, 0.3767), (1.311, 0.4874, 0.3767), (1.362, 0.5325, 0.1198), (1.345, 0.5616, 0.3727), (1.297, 0.5616, 0.3727), (1.355, 0.5615, 0.3656), (1.29, 0.5615, 0.3656), (1.343, 0.5616, 0.3738), (1.299, 0.5616, 0.3738), (1.33, 0.5616, 0.3754), (1.311, 0.5616, 0.3754)], [], [(13, 9, 4, 16), (28, 24, 2, 22), (21, 179, 161, 159, 165, 7, 1, 3), (0, 2, 24, 23, 3, 1, 9, 10), (0, 10, 15, 5), (17, 6, 5, 15), (209, 207, 49, 51), (7, 165, 171, 13), (12, 16, 4, 11), (14, 8, 6, 17), (8, 0, 5, 6), (14, 172, 166, 8), (13, 14, 10, 9), (7, 13, 16, 12), (9, 1, 11, 4), (10, 14, 17, 15), (1, 7, 12, 11), (28, 27, 18, 29), (207, 288, 298, 189, 278, 208, 50, 120, 31, 140, 130, 49), (3, 23, 19, 25), (26, 25, 129, 149, 119, 102, 32, 30), (45, 36, 54, 56), (24, 28, 29, 20), (23, 24, 20, 19), (139, 102, 82, 92), (185, 27, 28, 186), (21, 3, 25, 26), (26, 184, 179, 21), (32, 102, 139), (82, 102, 119, 72), (50, 208, 188, 30), (36, 33, 37, 40), (47, 46, 35, 34), (45, 48, 33, 36), (48, 47, 34, 33), (43, 39, 59, 61), (33, 34, 38, 37), (18, 53, 52, 19), (34, 35, 39, 38), (41, 42, 43, 44), (38, 39, 43, 42), (40, 37, 41, 44), (37, 38, 42, 41), (20, 29, 47, 48), (19, 20, 48, 45), (29, 18, 46, 47), (19, 45, 56, 52), (18, 27, 51, 49), (120, 50, 93, 83), (53, 63, 62, 52), (52, 56, 66, 62), (57, 53, 63, 67), (59, 55, 65, 69), (35, 46, 57, 55), (39, 35, 55, 59), (46, 18, 53, 57), (44, 43, 61, 60), (36, 40, 58, 54), (40, 44, 60, 58), (70, 71, 81, 80), (63, 73, 72, 62), (62, 66, 76, 72), (67, 63, 73, 77), (60, 61, 71, 70), (55, 57, 67, 65), (58, 60, 70, 68), (54, 58, 68, 64), (56, 54, 64, 66), (61, 59, 69, 71), (75, 77, 87, 85), (80, 81, 91, 90), (73, 83, 82, 72), (72, 76, 86, 82), (65, 67, 77, 75), (68, 70, 80, 78), (64, 68, 78, 74), (66, 64, 74, 76), (71, 69, 79, 81), (69, 65, 75, 79), (84, 88, 98, 94), (88, 90, 100, 98), (85, 87, 97, 95), (90, 91, 101, 100), (78, 80, 90, 88), (74, 78, 88, 84), (76, 74, 84, 86), (81, 79, 89, 91), (79, 75, 85, 89), (77, 73, 83, 87), (96, 94, 103, 105), (94, 98, 107, 103), (98, 100, 109, 107), (95, 97, 106, 104), (86, 84, 94, 96), (91, 89, 99, 101), (89, 85, 95, 99), (87, 83, 93, 97), (82, 86, 96, 92), (83, 93, 92, 82), (110, 108, 116, 118), (105, 103, 111, 113), (103, 107, 115, 111), (107, 109, 117, 115), (101, 99, 108, 110), (99, 95, 104, 108), (97, 93, 106), (92, 96, 105), (100, 101, 110, 109), (116, 112, 122, 126), (118, 116, 126, 128), (113, 111, 121, 123), (111, 115, 125, 121), (108, 104, 112, 116), (106, 93, 114), (92, 105, 113), (109, 110, 118, 117), (104, 106, 114, 112), (124, 93, 134), (126, 122, 132, 136), (128, 126, 136, 138), (123, 121, 131, 133), (114, 93, 124), (92, 113, 123), (117, 118, 128, 127), (112, 114, 124, 122), (115, 117, 127, 125), (92, 133, 143, 139), (134, 93, 50, 144), (136, 132, 142, 146), (138, 136, 146, 148), (92, 123, 133), (120, 83, 73, 31), (127, 128, 138, 137), (122, 124, 134, 132), (125, 127, 137, 135), (121, 125, 135, 131), (143, 141, 150, 152), (141, 145, 154, 150), (145, 147, 156, 154), (142, 144, 153, 151), (93, 50, 139, 92), (137, 138, 148, 147), (132, 134, 144, 142), (135, 137, 147, 145), (131, 135, 145, 141), (133, 131, 141, 143), (72, 119, 149, 62), (62, 149, 129, 52), (19, 52, 129, 25), (153, 152, 150, 151), (155, 154, 156, 157), (151, 150, 154, 155), (30, 32, 152, 153), (148, 146, 155, 157), (146, 142, 151, 155), (144, 50, 30, 153), (139, 143, 152, 32), (50, 30, 32, 139), (147, 148, 157, 156), (63, 140, 31, 73), (53, 130, 140, 63), (130, 53, 18, 49), (185, 209, 51, 27), (22, 180, 186, 28), (30, 188, 184, 26), (8, 166, 158, 160, 180, 22, 2, 0), (171, 174, 162, 167), (186, 180, 160, 182), (158, 168, 167, 159, 161, 181, 182, 160), (158, 163, 173, 168), (175, 173, 163, 164), (170, 169, 162, 174), (172, 175, 164, 166), (166, 164, 163, 158), (171, 167, 168, 172), (165, 170, 174, 171), (167, 162, 169, 159), (168, 173, 175, 172), (159, 169, 170, 165), (186, 187, 176, 185), (161, 183, 177, 181), (184, 188, 190, 260, 277, 307, 287, 183), (203, 214, 212, 194), (182, 178, 187, 186), (181, 177, 178, 182), (297, 250, 240, 260), (179, 184, 183, 161), (190, 297, 260), (240, 230, 277, 260), (194, 198, 195, 191), (205, 192, 193, 204), (203, 194, 191, 206), (206, 191, 192, 205), (201, 219, 217, 197), (191, 195, 196, 192), (176, 177, 210, 211), (192, 196, 197, 193), (199, 202, 201, 200), (196, 200, 201, 197), (198, 202, 199, 195), (195, 199, 200, 196), (178, 206, 205, 187), (177, 203, 206, 178), (187, 205, 204, 176), (177, 210, 214, 203), (176, 207, 209, 185), (278, 241, 251, 208), (211, 210, 220, 221), (210, 220, 224, 214), (215, 225, 221, 211), (217, 227, 223, 213), (193, 213, 215, 204), (197, 217, 213, 193), (204, 215, 211, 176), (202, 218, 219, 201), (194, 212, 216, 198), (198, 216, 218, 202), (228, 238, 239, 229), (221, 220, 230, 231), (220, 230, 234, 224), (225, 235, 231, 221), (218, 228, 229, 219), (213, 223, 225, 215), (216, 226, 228, 218), (212, 222, 226, 216), (214, 224, 222, 212), (219, 229, 227, 217), (233, 243, 245, 235), (238, 248, 249, 239), (231, 230, 240, 241), (230, 240, 244, 234), (223, 233, 235, 225), (226, 236, 238, 228), (222, 232, 236, 226), (224, 234, 232, 222), (229, 239, 237, 227), (227, 237, 233, 223), (242, 252, 256, 246), (246, 256, 258, 248), (243, 253, 255, 245), (248, 258, 259, 249), (236, 246, 248, 238), (232, 242, 246, 236), (234, 244, 242, 232), (239, 249, 247, 237), (237, 247, 243, 233), (235, 245, 241, 231), (254, 263, 261, 252), (252, 261, 265, 256), (256, 265, 267, 258), (253, 262, 264, 255), (244, 254, 252, 242), (249, 259, 257, 247), (247, 257, 253, 243), (245, 255, 251, 241), (240, 250, 254, 244), (241, 240, 250, 251), (268, 276, 274, 266), (263, 271, 269, 261), (261, 269, 273, 265), (265, 273, 275, 267), (259, 268, 266, 257), (257, 266, 262, 253), (255, 264, 251), (250, 263, 254), (258, 267, 268, 259), (274, 284, 280, 270), (276, 286, 284, 274), (271, 281, 279, 269), (269, 279, 283, 273), (266, 274, 270, 262), (264, 272, 251), (250, 271, 263), (267, 275, 276, 268), (262, 270, 272, 264), (282, 292, 251), (284, 294, 290, 280), (286, 296, 294, 284), (281, 291, 289, 279), (272, 282, 251), (250, 281, 271), (275, 285, 286, 276), (270, 280, 282, 272), (273, 283, 285, 275), (250, 297, 301, 291), (292, 302, 208, 251), (294, 304, 300, 290), (296, 306, 304, 294), (250, 291, 281), (278, 189, 231, 241), (285, 295, 296, 286), (280, 290, 292, 282), (283, 293, 295, 285), (279, 289, 293, 283), (301, 310, 308, 299), (299, 308, 312, 303), (303, 312, 314, 305), (300, 309, 311, 302), (251, 250, 297, 208), (295, 305, 306, 296), (290, 300, 302, 292), (293, 303, 305, 295), (289, 299, 303, 293), (291, 301, 299, 289), (230, 220, 307, 277), (220, 210, 287, 307), (177, 183, 287, 210), (311, 309, 308, 310), (313, 315, 314, 312), (309, 313, 312, 308), (188, 311, 310, 190), (306, 315, 313, 304), (304, 313, 309, 300), (302, 311, 188, 208), (297, 190, 310, 301), (208, 297, 190, 188), (305, 314, 315, 306), (221, 231, 189, 298), (211, 221, 298, 288), (288, 207, 176, 211), (13, 171, 172, 14)])
me_cube.polygons.foreach_set('use_smooth', [0, 0, 0, 0, 0, 0, 0, 0, 0, 0, 0, 0, 0, 0, 0, 0, 0, 0, 0, 0, 0, 1, 0, 0, 0, 0, 0, 0, 0, 0, 0, 1, 1, 1, 0, 1, 0, 0, 1, 1, 1, 1, 0, 0, 1, 1, 1, 0, 0, 0, 1, 1, 1, 1, 1, 1, 1, 1, 1, 1, 0, 1, 1, 1, 1, 1, 1, 1, 1, 1, 1, 0, 1, 1, 1, 1, 1, 1, 1, 0, 1, 1, 1, 1, 1, 1, 1, 1, 1, 1, 0, 1, 1, 1, 1, 1, 1, 0, 0, 1, 1, 0, 1, 1, 1, 1, 0, 1, 1, 1, 1, 1, 1, 1, 0, 1, 1, 0, 1, 1, 1, 1, 0, 1, 1, 1, 1, 1, 1, 1, 0, 0, 1, 1, 1, 1, 1, 1, 1, 1, 0, 1, 1, 1, 1, 1, 0, 0, 0, 0, 0, 0, 0, 1, 1, 1, 1, 0, 1, 0, 0, 0, 0, 0, 0, 0, 0, 0, 0, 0, 0, 0, 0, 0, 0, 0, 0, 0, 0, 0, 0, 0, 1, 0, 0, 0, 0, 0, 0, 1, 1, 1, 0, 1, 0, 0, 1, 1, 1, 1, 0, 0, 1, 1, 1, 0, 0, 0, 1, 1, 1, 1, 1, 1, 1, 1, 1, 1, 0, 1, 1, 1, 1, 1, 1, 1, 1, 1, 1, 0, 1, 1, 1, 1, 1, 1, 1, 0, 1, 1, 1, 1, 1, 1, 1, 1, 1, 1, 0, 1, 1, 1, 1, 1, 1, 0, 0, 1, 1, 0, 1, 1, 1, 1, 0, 1, 1, 1, 1, 1, 1, 1, 0, 1, 1, 0, 1, 1, 1, 1, 0, 1, 1, 1, 1, 1, 1, 1, 0, 0, 1, 1, 1, 1, 1, 1, 1, 1, 0, 1, 1, 1, 1, 1, 0, 0, 0, 0, 0, 0, 0, 1, 1, 1, 1, 0, 1, 0, 0, 0, 0])
me_cube.materials.append(mat_material)
me_cube.use_remesh_preserve_volume = False
me_cube.use_remesh_preserve_attributes = False
me_cube.use_mirror_vertex_groups = False
me_cube.update()

# ---- objects
ob_x = bpy.data.objects.new('Куб', me_x)
ob_cube = bpy.data.objects.new('Cube', me_cube)
ob_lamp = bpy.data.objects.new('Lamp', light_lamp)
ob_camera = bpy.data.objects.new('Camera', cam_camera)

# ---- transforms, parenting, visibility, modifiers, constraints
ob_x.location = (-0.005928, 0.06157, 0.6628)
ob_x.lineart.crease_threshold = 0.0
ob_cube.location = (0.0, 0.0, 1.0)
ob_cube.lock_rotations_4d = False
ob_cube.empty_display_type = 'ARROWS'
ob_cube.lineart.crease_threshold = 0.0
ob_lamp.location = (4.076, 1.005, 5.904)
ob_lamp.rotation_euler = (0.6503, 0.05522, 1.866)
ob_lamp.lock_rotations_4d = False
ob_lamp.empty_display_type = 'ARROWS'
ob_lamp.color = (0.0, 0.0, 0.0, 0.0)
ob_lamp.lineart.crease_threshold = 0.0
ob_camera.location = (7.481, -6.508, 5.344)
ob_camera.rotation_euler = (1.109, 0.01082, 0.8149)
ob_camera.lock_rotations_4d = False
ob_camera.empty_display_type = 'ARROWS'
ob_camera.color = (0.0, 0.0, 0.0, 0.0)
ob_camera.display_type = 'WIRE'
ob_camera.lineart.crease_threshold = 0.0

# ---- collection membership
col_collection_1.objects.link(ob_x)
col_collection_1.objects.link(ob_cube)
col_collection_1.objects.link(ob_lamp)
col_collection_1.objects.link(ob_camera)

# ---- scene / render settings (as saved in the file)
scene.camera = ob_camera
scene.frame_start = 1; scene.frame_end = 250; scene.frame_set(118)
scene.render.engine = 'BLENDER_EEVEE_NEXT'
scene.render.resolution_percentage = 50
scene.render.dither_intensity = 0.0
scene.cycles.use_denoising = False
scene.cycles.samples = 128
scene.cycles.sampling_pattern = 'TABULATED_SOBOL'
scene.cycles.light_sampling_threshold = 0.0
scene.cycles.use_adaptive_sampling = False
scene.cycles.use_light_tree = False
scene.cycles.blur_glossy = 0.0
scene.cycles.sample_clamp_indirect = 0.0
scene.view_settings.view_transform = 'Standard'
bpy.context.view_layer.update()
